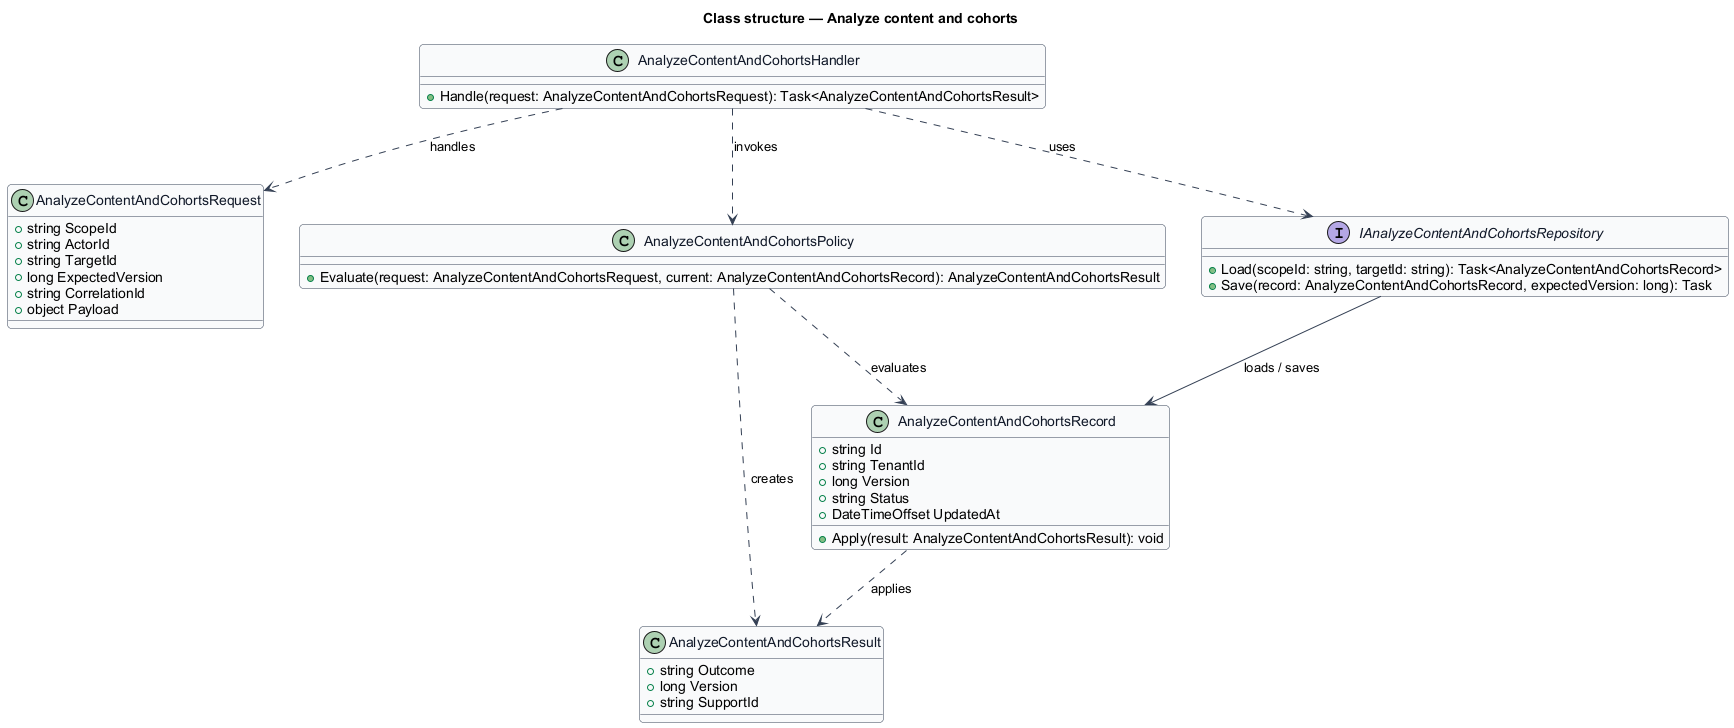

The diagram above was rendered by PlantUML. Its source (embedded in the PNG):
@startuml
skinparam backgroundColor #FFFFFF
skinparam shadowing false
skinparam roundcorner 8
skinparam defaultFontName Arial
skinparam ArrowColor #344054
skinparam class {
  BorderColor #344054
  FontColor #101828
  BackgroundColor #F9FAFB
}
title Class structure — Analyze content and cohorts

class AnalyzeContentAndCohortsRequest {
  +string ScopeId
  +string ActorId
  +string TargetId
  +long ExpectedVersion
  +string CorrelationId
  +object Payload
}

class AnalyzeContentAndCohortsResult {
  +string Outcome
  +long Version
  +string SupportId
}

class AnalyzeContentAndCohortsRecord {
  +string Id
  +string TenantId
  +long Version
  +string Status
  +DateTimeOffset UpdatedAt
  +Apply(result: AnalyzeContentAndCohortsResult): void
}

class AnalyzeContentAndCohortsPolicy {
  +Evaluate(request: AnalyzeContentAndCohortsRequest, current: AnalyzeContentAndCohortsRecord): AnalyzeContentAndCohortsResult
}

interface IAnalyzeContentAndCohortsRepository {
  +Load(scopeId: string, targetId: string): Task<AnalyzeContentAndCohortsRecord>
  +Save(record: AnalyzeContentAndCohortsRecord, expectedVersion: long): Task
}

class AnalyzeContentAndCohortsHandler {
  +Handle(request: AnalyzeContentAndCohortsRequest): Task<AnalyzeContentAndCohortsResult>
}

AnalyzeContentAndCohortsHandler ..> AnalyzeContentAndCohortsRequest : handles
AnalyzeContentAndCohortsHandler ..> AnalyzeContentAndCohortsPolicy : invokes
AnalyzeContentAndCohortsHandler ..> IAnalyzeContentAndCohortsRepository : uses
IAnalyzeContentAndCohortsRepository --> AnalyzeContentAndCohortsRecord : loads / saves
AnalyzeContentAndCohortsPolicy ..> AnalyzeContentAndCohortsRecord : evaluates
AnalyzeContentAndCohortsPolicy ..> AnalyzeContentAndCohortsResult : creates
AnalyzeContentAndCohortsRecord ..> AnalyzeContentAndCohortsResult : applies
@enduml